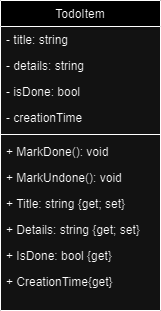

The diagram above was exported from draw.io. Its source (the exported page's mxGraphModel, read from the mxfile embedded in the PNG):
<mxGraphModel dx="794" dy="412" grid="1" gridSize="10" guides="1" tooltips="1" connect="1" arrows="1" fold="1" page="1" pageScale="1" pageWidth="827" pageHeight="1169" math="0" shadow="0">
  <root>
    <mxCell id="WIyWlLk6GJQsqaUBKTNV-0" />
    <mxCell id="WIyWlLk6GJQsqaUBKTNV-1" parent="WIyWlLk6GJQsqaUBKTNV-0" />
    <mxCell id="zkfFHV4jXpPFQw0GAbJ--17" value="TodoItem" style="swimlane;fontStyle=0;align=center;verticalAlign=top;childLayout=stackLayout;horizontal=1;startSize=26;horizontalStack=0;resizeParent=1;resizeLast=0;collapsible=1;marginBottom=0;rounded=0;shadow=0;strokeWidth=1;" parent="WIyWlLk6GJQsqaUBKTNV-1" vertex="1">
      <mxGeometry x="508" y="120" width="160" height="310" as="geometry">
        <mxRectangle x="550" y="140" width="160" height="26" as="alternateBounds" />
      </mxGeometry>
    </mxCell>
    <mxCell id="zkfFHV4jXpPFQw0GAbJ--18" value="- title: string" style="text;align=left;verticalAlign=top;spacingLeft=4;spacingRight=4;overflow=hidden;rotatable=0;points=[[0,0.5],[1,0.5]];portConstraint=eastwest;" parent="zkfFHV4jXpPFQw0GAbJ--17" vertex="1">
      <mxGeometry y="26" width="160" height="26" as="geometry" />
    </mxCell>
    <mxCell id="zkfFHV4jXpPFQw0GAbJ--19" value="- details: string" style="text;align=left;verticalAlign=top;spacingLeft=4;spacingRight=4;overflow=hidden;rotatable=0;points=[[0,0.5],[1,0.5]];portConstraint=eastwest;rounded=0;shadow=0;html=0;" parent="zkfFHV4jXpPFQw0GAbJ--17" vertex="1">
      <mxGeometry y="52" width="160" height="26" as="geometry" />
    </mxCell>
    <mxCell id="zkfFHV4jXpPFQw0GAbJ--20" value="- isDone: bool" style="text;align=left;verticalAlign=top;spacingLeft=4;spacingRight=4;overflow=hidden;rotatable=0;points=[[0,0.5],[1,0.5]];portConstraint=eastwest;rounded=0;shadow=0;html=0;" parent="zkfFHV4jXpPFQw0GAbJ--17" vertex="1">
      <mxGeometry y="78" width="160" height="26" as="geometry" />
    </mxCell>
    <mxCell id="zkfFHV4jXpPFQw0GAbJ--21" value="- creationTime" style="text;align=left;verticalAlign=top;spacingLeft=4;spacingRight=4;overflow=hidden;rotatable=0;points=[[0,0.5],[1,0.5]];portConstraint=eastwest;rounded=0;shadow=0;html=0;" parent="zkfFHV4jXpPFQw0GAbJ--17" vertex="1">
      <mxGeometry y="104" width="160" height="26" as="geometry" />
    </mxCell>
    <mxCell id="zkfFHV4jXpPFQw0GAbJ--23" value="" style="line;html=1;strokeWidth=1;align=left;verticalAlign=middle;spacingTop=-1;spacingLeft=3;spacingRight=3;rotatable=0;labelPosition=right;points=[];portConstraint=eastwest;" parent="zkfFHV4jXpPFQw0GAbJ--17" vertex="1">
      <mxGeometry y="130" width="160" height="8" as="geometry" />
    </mxCell>
    <mxCell id="vdT_DIde8y-tVbV2eq2k-2" value="+ MarkDone(): void" style="text;align=left;verticalAlign=top;spacingLeft=4;spacingRight=4;overflow=hidden;rotatable=0;points=[[0,0.5],[1,0.5]];portConstraint=eastwest;" vertex="1" parent="zkfFHV4jXpPFQw0GAbJ--17">
      <mxGeometry y="138" width="160" height="26" as="geometry" />
    </mxCell>
    <mxCell id="vdT_DIde8y-tVbV2eq2k-3" value="+ MarkUndone(): void" style="text;align=left;verticalAlign=top;spacingLeft=4;spacingRight=4;overflow=hidden;rotatable=0;points=[[0,0.5],[1,0.5]];portConstraint=eastwest;" vertex="1" parent="zkfFHV4jXpPFQw0GAbJ--17">
      <mxGeometry y="164" width="160" height="26" as="geometry" />
    </mxCell>
    <mxCell id="zkfFHV4jXpPFQw0GAbJ--24" value="+ Title: string {get; set}" style="text;align=left;verticalAlign=top;spacingLeft=4;spacingRight=4;overflow=hidden;rotatable=0;points=[[0,0.5],[1,0.5]];portConstraint=eastwest;" parent="zkfFHV4jXpPFQw0GAbJ--17" vertex="1">
      <mxGeometry y="190" width="160" height="26" as="geometry" />
    </mxCell>
    <mxCell id="zkfFHV4jXpPFQw0GAbJ--25" value="+ Details: string {get; set}&#10;" style="text;align=left;verticalAlign=top;spacingLeft=4;spacingRight=4;overflow=hidden;rotatable=0;points=[[0,0.5],[1,0.5]];portConstraint=eastwest;" parent="zkfFHV4jXpPFQw0GAbJ--17" vertex="1">
      <mxGeometry y="216" width="160" height="26" as="geometry" />
    </mxCell>
    <mxCell id="vdT_DIde8y-tVbV2eq2k-0" value="+ IsDone: bool {get}" style="text;align=left;verticalAlign=top;spacingLeft=4;spacingRight=4;overflow=hidden;rotatable=0;points=[[0,0.5],[1,0.5]];portConstraint=eastwest;" vertex="1" parent="zkfFHV4jXpPFQw0GAbJ--17">
      <mxGeometry y="242" width="160" height="26" as="geometry" />
    </mxCell>
    <mxCell id="vdT_DIde8y-tVbV2eq2k-1" value="+ CreationTime{get}" style="text;align=left;verticalAlign=top;spacingLeft=4;spacingRight=4;overflow=hidden;rotatable=0;points=[[0,0.5],[1,0.5]];portConstraint=eastwest;" vertex="1" parent="zkfFHV4jXpPFQw0GAbJ--17">
      <mxGeometry y="268" width="160" height="26" as="geometry" />
    </mxCell>
  </root>
</mxGraphModel>